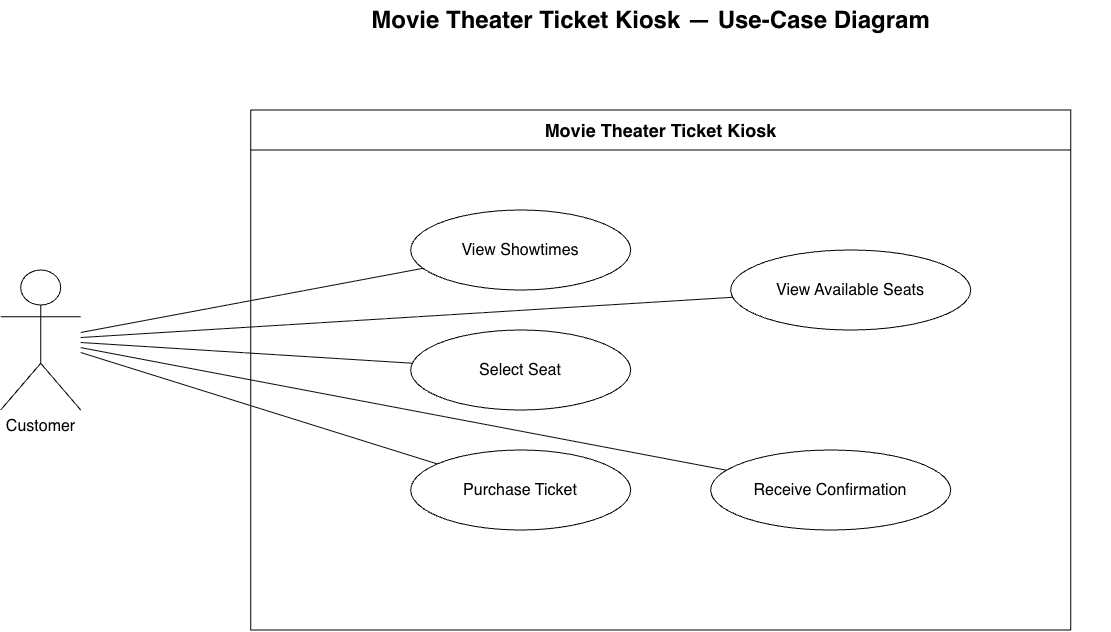

The diagram above was exported from draw.io. Its source (the exported page's mxGraphModel, read from the mxfile embedded in the PNG):
<mxGraphModel dx="1377" dy="953" grid="1" gridSize="10" guides="1" tooltips="1" connect="1" arrows="1" fold="1" page="1" pageScale="1" pageWidth="1500" pageHeight="900" math="0" shadow="0">
  <root>
    <mxCell id="0" />
    <mxCell id="1" parent="0" />
    <mxCell id="title" parent="1" style="text;html=1;strokeColor=none;fillColor=none;align=center;fontSize=24;fontStyle=1;" value="Movie Theater Ticket Kiosk — Use-Case Diagram" vertex="1">
      <mxGeometry height="50" width="920" x="300" y="30" as="geometry" />
    </mxCell>
    <mxCell id="actor" parent="1" style="shape=umlActor;verticalLabelPosition=bottom;verticalAlign=top;html=1;fontSize=16;" value="Customer" vertex="1">
      <mxGeometry height="140" width="80" x="110" y="300" as="geometry" />
    </mxCell>
    <mxCell id="boundary" parent="1" style="swimlane;horizontal=1;startSize=40;rounded=0;html=1;fontSize=18;fontStyle=1;" value="Movie Theater Ticket Kiosk" vertex="1">
      <mxGeometry height="520" width="820" x="360" y="140" as="geometry" />
    </mxCell>
    <mxCell id="uc5" parent="boundary" style="ellipse;whiteSpace=wrap;html=1;fontSize=16;" value="View Available Seats" vertex="1">
      <mxGeometry height="80" width="240" x="480" y="140" as="geometry" />
    </mxCell>
    <mxCell id="uc1" parent="1" style="ellipse;whiteSpace=wrap;html=1;fontSize=16;" value="View Showtimes" vertex="1">
      <mxGeometry height="80" width="220" x="520" y="240" as="geometry" />
    </mxCell>
    <mxCell id="uc2" parent="1" style="ellipse;whiteSpace=wrap;html=1;fontSize=16;" value="Select Seat" vertex="1">
      <mxGeometry height="80" width="220" x="520" y="360" as="geometry" />
    </mxCell>
    <mxCell id="uc3" parent="1" style="ellipse;whiteSpace=wrap;html=1;fontSize=16;" value="Purchase Ticket" vertex="1">
      <mxGeometry height="80" width="220" x="520" y="480" as="geometry" />
    </mxCell>
    <mxCell id="uc4" parent="1" style="ellipse;whiteSpace=wrap;html=1;fontSize=16;" value="Receive Confirmation" vertex="1">
      <mxGeometry height="80" width="240" x="820" y="480" as="geometry" />
    </mxCell>
    <mxCell id="a1" edge="1" parent="1" source="actor" style="endArrow=none;html=1;rounded=0;" target="uc1" value="">
      <mxGeometry relative="1" as="geometry" />
    </mxCell>
    <mxCell id="a2" edge="1" parent="1" source="actor" style="endArrow=none;html=1;rounded=0;" target="uc2" value="">
      <mxGeometry relative="1" as="geometry" />
    </mxCell>
    <mxCell id="a3" edge="1" parent="1" source="actor" style="endArrow=none;html=1;rounded=0;" target="uc3" value="">
      <mxGeometry relative="1" as="geometry" />
    </mxCell>
    <mxCell id="a4" edge="1" parent="1" source="actor" style="endArrow=none;html=1;rounded=0;" target="uc4" value="">
      <mxGeometry relative="1" as="geometry" />
    </mxCell>
    <mxCell id="a5" edge="1" parent="1" source="actor" style="endArrow=none;html=1;rounded=0;" target="uc5" value="">
      <mxGeometry relative="1" as="geometry" />
    </mxCell>
  </root>
</mxGraphModel>